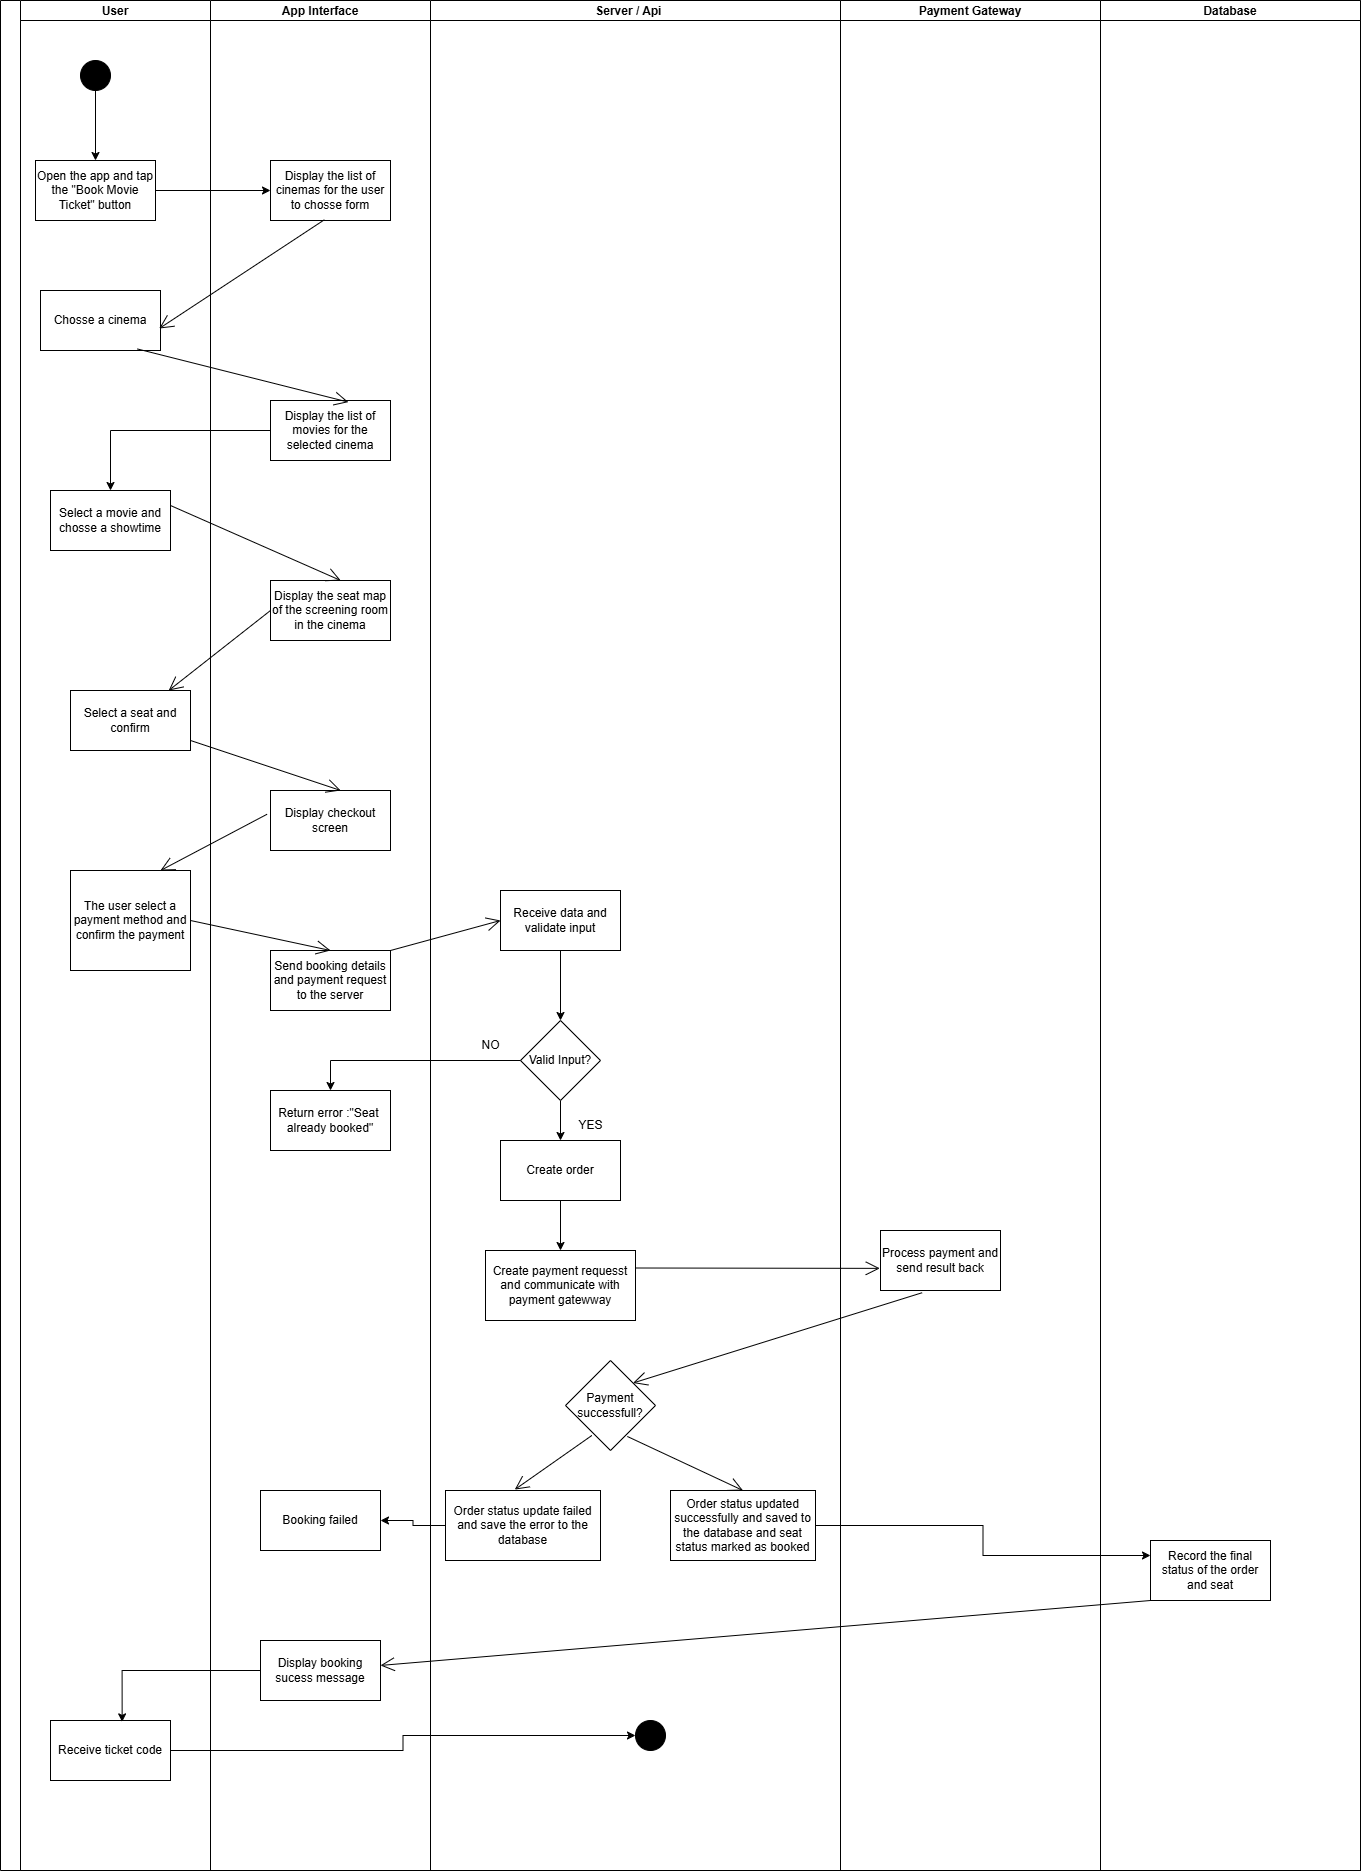

The diagram above was exported from draw.io. Its source (the exported page's mxGraphModel, read from the mxfile embedded in the PNG):
<mxGraphModel dx="2438" dy="873" grid="1" gridSize="10" guides="1" tooltips="1" connect="1" arrows="1" fold="1" page="1" pageScale="1" pageWidth="850" pageHeight="1100" math="0" shadow="0">
  <root>
    <mxCell id="0" />
    <mxCell id="1" parent="0" />
    <mxCell id="prn_pWKNgbM8xR5Uapvz-1" value="" style="swimlane;childLayout=stackLayout;resizeParent=1;resizeParentMax=0;startSize=20;horizontal=0;horizontalStack=1;" parent="1" vertex="1">
      <mxGeometry x="-270" y="50" width="1360" height="1870" as="geometry" />
    </mxCell>
    <mxCell id="prn_pWKNgbM8xR5Uapvz-2" value="User" style="swimlane;startSize=20;" parent="prn_pWKNgbM8xR5Uapvz-1" vertex="1">
      <mxGeometry x="20" width="190" height="1870" as="geometry" />
    </mxCell>
    <mxCell id="prn_pWKNgbM8xR5Uapvz-6" value="Open the app and tap the &quot;Book Movie Ticket&quot; button" style="rounded=0;whiteSpace=wrap;html=1;" parent="prn_pWKNgbM8xR5Uapvz-2" vertex="1">
      <mxGeometry x="15" y="160" width="120" height="60" as="geometry" />
    </mxCell>
    <mxCell id="prn_pWKNgbM8xR5Uapvz-8" style="edgeStyle=orthogonalEdgeStyle;rounded=0;orthogonalLoop=1;jettySize=auto;html=1;" parent="prn_pWKNgbM8xR5Uapvz-2" source="prn_pWKNgbM8xR5Uapvz-7" target="prn_pWKNgbM8xR5Uapvz-6" edge="1">
      <mxGeometry relative="1" as="geometry" />
    </mxCell>
    <mxCell id="prn_pWKNgbM8xR5Uapvz-7" value="" style="ellipse;fillColor=strokeColor;html=1;" parent="prn_pWKNgbM8xR5Uapvz-2" vertex="1">
      <mxGeometry x="60" y="60" width="30" height="30" as="geometry" />
    </mxCell>
    <mxCell id="prn_pWKNgbM8xR5Uapvz-13" value="Chosse a cinema" style="rounded=0;whiteSpace=wrap;html=1;" parent="prn_pWKNgbM8xR5Uapvz-2" vertex="1">
      <mxGeometry x="20" y="290" width="120" height="60" as="geometry" />
    </mxCell>
    <mxCell id="prn_pWKNgbM8xR5Uapvz-36" value="Select a movie and chosse a showtime" style="rounded=0;whiteSpace=wrap;html=1;" parent="prn_pWKNgbM8xR5Uapvz-2" vertex="1">
      <mxGeometry x="30" y="490" width="120" height="60" as="geometry" />
    </mxCell>
    <mxCell id="w6OeRipihR1OX5YssF4g-5" value="Select a seat and confirm" style="rounded=0;whiteSpace=wrap;html=1;" vertex="1" parent="prn_pWKNgbM8xR5Uapvz-2">
      <mxGeometry x="50" y="690" width="120" height="60" as="geometry" />
    </mxCell>
    <mxCell id="w6OeRipihR1OX5YssF4g-9" value="The user select a payment method and confirm the payment" style="rounded=0;whiteSpace=wrap;html=1;" vertex="1" parent="prn_pWKNgbM8xR5Uapvz-2">
      <mxGeometry x="50" y="870" width="120" height="100" as="geometry" />
    </mxCell>
    <mxCell id="w6OeRipihR1OX5YssF4g-50" value="Receive ticket code" style="rounded=0;whiteSpace=wrap;html=1;" vertex="1" parent="prn_pWKNgbM8xR5Uapvz-2">
      <mxGeometry x="30" y="1720" width="120" height="60" as="geometry" />
    </mxCell>
    <mxCell id="prn_pWKNgbM8xR5Uapvz-3" value="App Interface" style="swimlane;startSize=20;" parent="prn_pWKNgbM8xR5Uapvz-1" vertex="1">
      <mxGeometry x="210" width="220" height="1870" as="geometry" />
    </mxCell>
    <mxCell id="prn_pWKNgbM8xR5Uapvz-9" value="Display the list of cinemas for the user to chosse form" style="rounded=0;whiteSpace=wrap;html=1;" parent="prn_pWKNgbM8xR5Uapvz-3" vertex="1">
      <mxGeometry x="60" y="160" width="120" height="60" as="geometry" />
    </mxCell>
    <mxCell id="prn_pWKNgbM8xR5Uapvz-38" value="Display the list of movies for the selected cinema" style="rounded=0;whiteSpace=wrap;html=1;" parent="prn_pWKNgbM8xR5Uapvz-3" vertex="1">
      <mxGeometry x="60" y="400" width="120" height="60" as="geometry" />
    </mxCell>
    <mxCell id="w6OeRipihR1OX5YssF4g-1" value="Display the seat map of the screening room in the cinema" style="rounded=0;whiteSpace=wrap;html=1;" vertex="1" parent="prn_pWKNgbM8xR5Uapvz-3">
      <mxGeometry x="60" y="580" width="120" height="60" as="geometry" />
    </mxCell>
    <mxCell id="w6OeRipihR1OX5YssF4g-7" value="Display checkout screen" style="rounded=0;whiteSpace=wrap;html=1;" vertex="1" parent="prn_pWKNgbM8xR5Uapvz-3">
      <mxGeometry x="60" y="790" width="120" height="60" as="geometry" />
    </mxCell>
    <mxCell id="w6OeRipihR1OX5YssF4g-11" value="Send booking details and payment request to the server" style="rounded=0;whiteSpace=wrap;html=1;" vertex="1" parent="prn_pWKNgbM8xR5Uapvz-3">
      <mxGeometry x="60" y="950" width="120" height="60" as="geometry" />
    </mxCell>
    <mxCell id="w6OeRipihR1OX5YssF4g-17" value="Return error :&quot;Seat&amp;nbsp; already booked&quot;" style="rounded=0;whiteSpace=wrap;html=1;" vertex="1" parent="prn_pWKNgbM8xR5Uapvz-3">
      <mxGeometry x="60" y="1090" width="120" height="60" as="geometry" />
    </mxCell>
    <mxCell id="w6OeRipihR1OX5YssF4g-44" value="Booking failed" style="rounded=0;whiteSpace=wrap;html=1;" vertex="1" parent="prn_pWKNgbM8xR5Uapvz-3">
      <mxGeometry x="50" y="1490" width="120" height="60" as="geometry" />
    </mxCell>
    <mxCell id="w6OeRipihR1OX5YssF4g-45" value="Display booking sucess message" style="rounded=0;whiteSpace=wrap;html=1;" vertex="1" parent="prn_pWKNgbM8xR5Uapvz-3">
      <mxGeometry x="50" y="1640" width="120" height="60" as="geometry" />
    </mxCell>
    <mxCell id="prn_pWKNgbM8xR5Uapvz-4" value="Server / Api    " style="swimlane;startSize=20;" parent="prn_pWKNgbM8xR5Uapvz-1" vertex="1">
      <mxGeometry x="430" width="410" height="1870" as="geometry" />
    </mxCell>
    <mxCell id="w6OeRipihR1OX5YssF4g-16" style="edgeStyle=orthogonalEdgeStyle;rounded=0;orthogonalLoop=1;jettySize=auto;html=1;" edge="1" parent="prn_pWKNgbM8xR5Uapvz-4" source="prn_pWKNgbM8xR5Uapvz-37" target="w6OeRipihR1OX5YssF4g-15">
      <mxGeometry relative="1" as="geometry" />
    </mxCell>
    <mxCell id="prn_pWKNgbM8xR5Uapvz-37" value="Receive data and validate input" style="rounded=0;whiteSpace=wrap;html=1;" parent="prn_pWKNgbM8xR5Uapvz-4" vertex="1">
      <mxGeometry x="70" y="890" width="120" height="60" as="geometry" />
    </mxCell>
    <mxCell id="w6OeRipihR1OX5YssF4g-21" style="edgeStyle=orthogonalEdgeStyle;rounded=0;orthogonalLoop=1;jettySize=auto;html=1;" edge="1" parent="prn_pWKNgbM8xR5Uapvz-4" source="w6OeRipihR1OX5YssF4g-15" target="w6OeRipihR1OX5YssF4g-20">
      <mxGeometry relative="1" as="geometry" />
    </mxCell>
    <mxCell id="w6OeRipihR1OX5YssF4g-15" value="Valid Input?" style="rhombus;whiteSpace=wrap;html=1;" vertex="1" parent="prn_pWKNgbM8xR5Uapvz-4">
      <mxGeometry x="90" y="1020" width="80" height="80" as="geometry" />
    </mxCell>
    <mxCell id="w6OeRipihR1OX5YssF4g-24" style="edgeStyle=orthogonalEdgeStyle;rounded=0;orthogonalLoop=1;jettySize=auto;html=1;entryX=0.5;entryY=0;entryDx=0;entryDy=0;" edge="1" parent="prn_pWKNgbM8xR5Uapvz-4" source="w6OeRipihR1OX5YssF4g-20" target="w6OeRipihR1OX5YssF4g-23">
      <mxGeometry relative="1" as="geometry" />
    </mxCell>
    <mxCell id="w6OeRipihR1OX5YssF4g-20" value="Create order" style="rounded=0;whiteSpace=wrap;html=1;" vertex="1" parent="prn_pWKNgbM8xR5Uapvz-4">
      <mxGeometry x="70" y="1140" width="120" height="60" as="geometry" />
    </mxCell>
    <mxCell id="w6OeRipihR1OX5YssF4g-22" value="YES" style="text;html=1;align=center;verticalAlign=middle;resizable=0;points=[];autosize=1;strokeColor=none;fillColor=none;" vertex="1" parent="prn_pWKNgbM8xR5Uapvz-4">
      <mxGeometry x="135" y="1110" width="50" height="30" as="geometry" />
    </mxCell>
    <mxCell id="w6OeRipihR1OX5YssF4g-19" value="NO" style="text;html=1;align=center;verticalAlign=middle;resizable=0;points=[];autosize=1;strokeColor=none;fillColor=none;" vertex="1" parent="prn_pWKNgbM8xR5Uapvz-4">
      <mxGeometry x="40" y="1030" width="40" height="30" as="geometry" />
    </mxCell>
    <mxCell id="w6OeRipihR1OX5YssF4g-23" value="Create payment requesst and communicate with payment gatewway" style="rounded=0;whiteSpace=wrap;html=1;" vertex="1" parent="prn_pWKNgbM8xR5Uapvz-4">
      <mxGeometry x="55" y="1250" width="150" height="70" as="geometry" />
    </mxCell>
    <mxCell id="w6OeRipihR1OX5YssF4g-28" value="Payment successfull?" style="rhombus;whiteSpace=wrap;html=1;" vertex="1" parent="prn_pWKNgbM8xR5Uapvz-4">
      <mxGeometry x="135" y="1360" width="90" height="90" as="geometry" />
    </mxCell>
    <mxCell id="w6OeRipihR1OX5YssF4g-35" value="Order status updated successfully and saved to the database and seat status marked as booked" style="rounded=0;whiteSpace=wrap;html=1;" vertex="1" parent="prn_pWKNgbM8xR5Uapvz-4">
      <mxGeometry x="240" y="1490" width="145" height="70" as="geometry" />
    </mxCell>
    <mxCell id="w6OeRipihR1OX5YssF4g-31" value="Order status update failed and save the error to the database" style="rounded=0;whiteSpace=wrap;html=1;" vertex="1" parent="prn_pWKNgbM8xR5Uapvz-4">
      <mxGeometry x="15" y="1490" width="155" height="70" as="geometry" />
    </mxCell>
    <mxCell id="w6OeRipihR1OX5YssF4g-39" value="" style="endArrow=open;endFill=1;endSize=12;html=1;rounded=0;entryX=0.447;entryY=-0.013;entryDx=0;entryDy=0;exitX=0.293;exitY=0.833;exitDx=0;exitDy=0;entryPerimeter=0;exitPerimeter=0;" edge="1" parent="prn_pWKNgbM8xR5Uapvz-4" source="w6OeRipihR1OX5YssF4g-28" target="w6OeRipihR1OX5YssF4g-31">
      <mxGeometry width="160" relative="1" as="geometry">
        <mxPoint x="123.59" y="1402.76" as="sourcePoint" />
        <mxPoint x="61.40500000000006" y="1490.0000000000002" as="targetPoint" />
      </mxGeometry>
    </mxCell>
    <mxCell id="w6OeRipihR1OX5YssF4g-40" value="" style="endArrow=open;endFill=1;endSize=12;html=1;rounded=0;entryX=0.5;entryY=0;entryDx=0;entryDy=0;exitX=0.687;exitY=0.844;exitDx=0;exitDy=0;exitPerimeter=0;" edge="1" parent="prn_pWKNgbM8xR5Uapvz-4" source="w6OeRipihR1OX5YssF4g-28" target="w6OeRipihR1OX5YssF4g-35">
      <mxGeometry width="160" relative="1" as="geometry">
        <mxPoint x="182" y="1420" as="sourcePoint" />
        <mxPoint x="120" y="1507" as="targetPoint" />
      </mxGeometry>
    </mxCell>
    <mxCell id="w6OeRipihR1OX5YssF4g-53" value="" style="ellipse;fillColor=strokeColor;html=1;" vertex="1" parent="prn_pWKNgbM8xR5Uapvz-4">
      <mxGeometry x="205" y="1720" width="30" height="30" as="geometry" />
    </mxCell>
    <mxCell id="prn_pWKNgbM8xR5Uapvz-5" value="Payment Gateway" style="swimlane;startSize=20;" parent="prn_pWKNgbM8xR5Uapvz-1" vertex="1">
      <mxGeometry x="840" width="260" height="1870" as="geometry" />
    </mxCell>
    <mxCell id="w6OeRipihR1OX5YssF4g-26" value="Process payment and send result back" style="rounded=0;whiteSpace=wrap;html=1;" vertex="1" parent="prn_pWKNgbM8xR5Uapvz-5">
      <mxGeometry x="40" y="1230" width="120" height="60" as="geometry" />
    </mxCell>
    <mxCell id="prn_pWKNgbM8xR5Uapvz-39" value="" style="endArrow=open;endFill=1;endSize=12;html=1;rounded=0;entryX=0.989;entryY=0.634;entryDx=0;entryDy=0;entryPerimeter=0;exitX=0.449;exitY=0.988;exitDx=0;exitDy=0;exitPerimeter=0;" parent="prn_pWKNgbM8xR5Uapvz-1" source="prn_pWKNgbM8xR5Uapvz-9" target="prn_pWKNgbM8xR5Uapvz-13" edge="1">
      <mxGeometry width="160" relative="1" as="geometry">
        <mxPoint x="520" y="440" as="sourcePoint" />
        <mxPoint x="680" y="440" as="targetPoint" />
      </mxGeometry>
    </mxCell>
    <mxCell id="prn_pWKNgbM8xR5Uapvz-40" value="" style="endArrow=open;endFill=1;endSize=12;html=1;rounded=0;entryX=0.649;entryY=0.027;entryDx=0;entryDy=0;entryPerimeter=0;exitX=0.807;exitY=0.974;exitDx=0;exitDy=0;exitPerimeter=0;" parent="prn_pWKNgbM8xR5Uapvz-1" source="prn_pWKNgbM8xR5Uapvz-13" target="prn_pWKNgbM8xR5Uapvz-38" edge="1">
      <mxGeometry width="160" relative="1" as="geometry">
        <mxPoint x="405" y="260" as="sourcePoint" />
        <mxPoint x="250" y="369" as="targetPoint" />
      </mxGeometry>
    </mxCell>
    <mxCell id="prn_pWKNgbM8xR5Uapvz-41" style="edgeStyle=orthogonalEdgeStyle;rounded=0;orthogonalLoop=1;jettySize=auto;html=1;" parent="prn_pWKNgbM8xR5Uapvz-1" source="prn_pWKNgbM8xR5Uapvz-38" target="prn_pWKNgbM8xR5Uapvz-36" edge="1">
      <mxGeometry relative="1" as="geometry" />
    </mxCell>
    <mxCell id="w6OeRipihR1OX5YssF4g-3" value="" style="endArrow=open;endFill=1;endSize=12;html=1;rounded=0;entryX=0.585;entryY=0;entryDx=0;entryDy=0;entryPerimeter=0;exitX=1;exitY=0.25;exitDx=0;exitDy=0;" edge="1" parent="prn_pWKNgbM8xR5Uapvz-1" source="prn_pWKNgbM8xR5Uapvz-36" target="w6OeRipihR1OX5YssF4g-1">
      <mxGeometry width="160" relative="1" as="geometry">
        <mxPoint x="375" y="500" as="sourcePoint" />
        <mxPoint x="220" y="609" as="targetPoint" />
      </mxGeometry>
    </mxCell>
    <mxCell id="w6OeRipihR1OX5YssF4g-4" style="edgeStyle=orthogonalEdgeStyle;rounded=0;orthogonalLoop=1;jettySize=auto;html=1;entryX=0;entryY=0.5;entryDx=0;entryDy=0;" edge="1" parent="prn_pWKNgbM8xR5Uapvz-1" source="prn_pWKNgbM8xR5Uapvz-6" target="prn_pWKNgbM8xR5Uapvz-9">
      <mxGeometry relative="1" as="geometry" />
    </mxCell>
    <mxCell id="w6OeRipihR1OX5YssF4g-6" value="" style="endArrow=open;endFill=1;endSize=12;html=1;rounded=0;exitX=0;exitY=0.5;exitDx=0;exitDy=0;" edge="1" parent="prn_pWKNgbM8xR5Uapvz-1" source="w6OeRipihR1OX5YssF4g-1" target="w6OeRipihR1OX5YssF4g-5">
      <mxGeometry width="160" relative="1" as="geometry">
        <mxPoint x="50" y="490" as="sourcePoint" />
        <mxPoint x="210" y="490" as="targetPoint" />
      </mxGeometry>
    </mxCell>
    <mxCell id="w6OeRipihR1OX5YssF4g-8" value="" style="endArrow=open;endFill=1;endSize=12;html=1;rounded=0;entryX=0.585;entryY=0;entryDx=0;entryDy=0;entryPerimeter=0;" edge="1" parent="prn_pWKNgbM8xR5Uapvz-1" source="w6OeRipihR1OX5YssF4g-5" target="w6OeRipihR1OX5YssF4g-7">
      <mxGeometry width="160" relative="1" as="geometry">
        <mxPoint x="250" y="550" as="sourcePoint" />
        <mxPoint x="410" y="625" as="targetPoint" />
      </mxGeometry>
    </mxCell>
    <mxCell id="w6OeRipihR1OX5YssF4g-10" value="" style="endArrow=open;endFill=1;endSize=12;html=1;rounded=0;exitX=-0.029;exitY=0.396;exitDx=0;exitDy=0;entryX=0.75;entryY=0;entryDx=0;entryDy=0;exitPerimeter=0;" edge="1" parent="prn_pWKNgbM8xR5Uapvz-1" source="w6OeRipihR1OX5YssF4g-7" target="w6OeRipihR1OX5YssF4g-9">
      <mxGeometry width="160" relative="1" as="geometry">
        <mxPoint x="325" y="640" as="sourcePoint" />
        <mxPoint x="230" y="720" as="targetPoint" />
      </mxGeometry>
    </mxCell>
    <mxCell id="w6OeRipihR1OX5YssF4g-12" value="" style="endArrow=open;endFill=1;endSize=12;html=1;rounded=0;entryX=0.5;entryY=0;entryDx=0;entryDy=0;exitX=1;exitY=0.5;exitDx=0;exitDy=0;" edge="1" parent="prn_pWKNgbM8xR5Uapvz-1" source="w6OeRipihR1OX5YssF4g-9" target="w6OeRipihR1OX5YssF4g-11">
      <mxGeometry width="160" relative="1" as="geometry">
        <mxPoint x="240" y="760" as="sourcePoint" />
        <mxPoint x="380" y="809" as="targetPoint" />
      </mxGeometry>
    </mxCell>
    <mxCell id="w6OeRipihR1OX5YssF4g-14" value="" style="endArrow=open;endFill=1;endSize=12;html=1;rounded=0;entryX=0;entryY=0.5;entryDx=0;entryDy=0;exitX=1;exitY=0;exitDx=0;exitDy=0;" edge="1" parent="prn_pWKNgbM8xR5Uapvz-1" source="w6OeRipihR1OX5YssF4g-11" target="prn_pWKNgbM8xR5Uapvz-37">
      <mxGeometry width="160" relative="1" as="geometry">
        <mxPoint x="270" y="900" as="sourcePoint" />
        <mxPoint x="410" y="960" as="targetPoint" />
      </mxGeometry>
    </mxCell>
    <mxCell id="w6OeRipihR1OX5YssF4g-18" style="edgeStyle=orthogonalEdgeStyle;rounded=0;orthogonalLoop=1;jettySize=auto;html=1;entryX=0.5;entryY=0;entryDx=0;entryDy=0;" edge="1" parent="prn_pWKNgbM8xR5Uapvz-1" source="w6OeRipihR1OX5YssF4g-15" target="w6OeRipihR1OX5YssF4g-17">
      <mxGeometry relative="1" as="geometry" />
    </mxCell>
    <mxCell id="w6OeRipihR1OX5YssF4g-25" value="Database" style="swimlane;startSize=20;" vertex="1" parent="prn_pWKNgbM8xR5Uapvz-1">
      <mxGeometry x="1100" width="260" height="1870" as="geometry" />
    </mxCell>
    <mxCell id="w6OeRipihR1OX5YssF4g-42" value="Record the final status of the order and seat" style="rounded=0;whiteSpace=wrap;html=1;" vertex="1" parent="w6OeRipihR1OX5YssF4g-25">
      <mxGeometry x="50" y="1540" width="120" height="60" as="geometry" />
    </mxCell>
    <mxCell id="w6OeRipihR1OX5YssF4g-27" value="" style="endArrow=open;endFill=1;endSize=12;html=1;rounded=0;entryX=-0.006;entryY=0.631;entryDx=0;entryDy=0;exitX=1;exitY=0.25;exitDx=0;exitDy=0;entryPerimeter=0;" edge="1" parent="prn_pWKNgbM8xR5Uapvz-1" source="w6OeRipihR1OX5YssF4g-23" target="w6OeRipihR1OX5YssF4g-26">
      <mxGeometry width="160" relative="1" as="geometry">
        <mxPoint x="635" y="1140" as="sourcePoint" />
        <mxPoint x="745" y="1110" as="targetPoint" />
      </mxGeometry>
    </mxCell>
    <mxCell id="w6OeRipihR1OX5YssF4g-41" value="" style="endArrow=open;endFill=1;endSize=12;html=1;rounded=0;entryX=1;entryY=0;entryDx=0;entryDy=0;exitX=0.347;exitY=1.037;exitDx=0;exitDy=0;exitPerimeter=0;" edge="1" parent="prn_pWKNgbM8xR5Uapvz-1" source="w6OeRipihR1OX5YssF4g-26" target="w6OeRipihR1OX5YssF4g-28">
      <mxGeometry width="160" relative="1" as="geometry">
        <mxPoint x="730" y="1270" as="sourcePoint" />
        <mxPoint x="974" y="1270" as="targetPoint" />
      </mxGeometry>
    </mxCell>
    <mxCell id="w6OeRipihR1OX5YssF4g-43" style="edgeStyle=orthogonalEdgeStyle;rounded=0;orthogonalLoop=1;jettySize=auto;html=1;entryX=0;entryY=0.25;entryDx=0;entryDy=0;" edge="1" parent="prn_pWKNgbM8xR5Uapvz-1" source="w6OeRipihR1OX5YssF4g-35" target="w6OeRipihR1OX5YssF4g-42">
      <mxGeometry relative="1" as="geometry" />
    </mxCell>
    <mxCell id="w6OeRipihR1OX5YssF4g-47" value="" style="endArrow=open;endFill=1;endSize=12;html=1;rounded=0;exitX=0;exitY=1;exitDx=0;exitDy=0;" edge="1" parent="prn_pWKNgbM8xR5Uapvz-1" source="w6OeRipihR1OX5YssF4g-42" target="w6OeRipihR1OX5YssF4g-45">
      <mxGeometry width="160" relative="1" as="geometry">
        <mxPoint x="690" y="1460" as="sourcePoint" />
        <mxPoint x="806" y="1514" as="targetPoint" />
      </mxGeometry>
    </mxCell>
    <mxCell id="w6OeRipihR1OX5YssF4g-49" style="edgeStyle=orthogonalEdgeStyle;rounded=0;orthogonalLoop=1;jettySize=auto;html=1;entryX=1;entryY=0.5;entryDx=0;entryDy=0;" edge="1" parent="prn_pWKNgbM8xR5Uapvz-1" source="w6OeRipihR1OX5YssF4g-31" target="w6OeRipihR1OX5YssF4g-44">
      <mxGeometry relative="1" as="geometry" />
    </mxCell>
    <mxCell id="w6OeRipihR1OX5YssF4g-51" style="edgeStyle=orthogonalEdgeStyle;rounded=0;orthogonalLoop=1;jettySize=auto;html=1;entryX=0.597;entryY=0.023;entryDx=0;entryDy=0;entryPerimeter=0;" edge="1" parent="prn_pWKNgbM8xR5Uapvz-1" source="w6OeRipihR1OX5YssF4g-45" target="w6OeRipihR1OX5YssF4g-50">
      <mxGeometry relative="1" as="geometry" />
    </mxCell>
    <mxCell id="w6OeRipihR1OX5YssF4g-54" style="edgeStyle=orthogonalEdgeStyle;rounded=0;orthogonalLoop=1;jettySize=auto;html=1;" edge="1" parent="prn_pWKNgbM8xR5Uapvz-1" source="w6OeRipihR1OX5YssF4g-50" target="w6OeRipihR1OX5YssF4g-53">
      <mxGeometry relative="1" as="geometry" />
    </mxCell>
  </root>
</mxGraphModel>